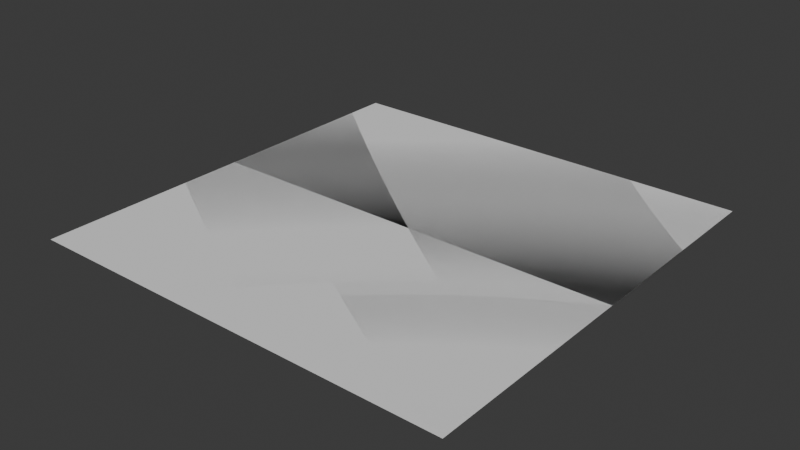 # Source: WhatsAppMesh.blend  (saved by Blender 4.2.66; exported with 4.5.12 LTS)
import bpy
from mathutils import Matrix  # noqa: F401  (used for matrix-valued properties, if any)

bpy.ops.wm.read_factory_settings(use_empty=True)
scene = bpy.context.scene
scene.name = 'Scene'

# ---- collections
col_collection = bpy.data.collections.new('Collection'); scene.collection.children.link(col_collection)

# ---- node groups
ng_smooth_by_angle = bpy.data.node_groups.new('Smooth by Angle', 'GeometryNodeTree')
_s = ng_smooth_by_angle.interface.new_socket(name='Mesh', in_out='OUTPUT', socket_type='NodeSocketGeometry')
_s = ng_smooth_by_angle.interface.new_socket(name='Mesh', in_out='INPUT', socket_type='NodeSocketGeometry')
_s = ng_smooth_by_angle.interface.new_socket(name='Angle', in_out='INPUT', socket_type='NodeSocketFloat')
_s.subtype = 'ANGLE'
_s.default_value = 0.5236
_s.min_value = 0.0
_s.max_value = 3.142
_s.description = 'Maximum face angle for smooth edges'
_s = ng_smooth_by_angle.interface.new_socket(name='Ignore Sharpness', in_out='INPUT', socket_type='NodeSocketBool')
_s.force_non_field = True
ng_smooth_by_angle.description = 'Set the sharpness of mesh edges based on the angle between the neighboring faces'
ng_smooth_by_angle.is_modifier = True
_N = ng_smooth_by_angle.nodes; _L = ng_smooth_by_angle.links
n0 = _N.new('GeometryNodeSetShadeSmooth'); n0.name = 'Set Shade Smooth'; n0.location = (120, -80)
n0.domain = 'EDGE'
n1 = _N.new('GeometryNodeSetShadeSmooth'); n1.name = 'Set Shade Smooth.001'; n1.location = (300, -80)
n2 = _N.new('NodeGroupOutput'); n2.name = 'Group Output'; n2.location = (480, -80)
n3 = _N.new('GeometryNodeInputMeshEdgeAngle'); n3.name = 'Edge Angle'; n3.location = (-440, -240)
n4 = _N.new('NodeGroupInput'); n4.name = 'Group Input'; n4.location = (-80, -80)
n5 = _N.new('GeometryNodeInputEdgeSmooth'); n5.name = 'Is Edge Smooth'; n5.location = (-260, -120)
n6 = _N.new('GeometryNodeInputShadeSmooth'); n6.name = 'Is Shade Smooth'; n6.location = (-440, -397)
n7 = _N.new('FunctionNodeCompare'); n7.name = 'Compare'; n7.location = (-260, -260)
n7.operation = 'LESS_EQUAL'
n7.inputs[6].default_value = (0.0, 0.0, 0.0, 0.0)
n7.inputs[7].default_value = (0.0, 0.0, 0.0, 0.0)
n8 = _N.new('FunctionNodeBooleanMath'); n8.name = 'Boolean Math.001'; n8.location = (-80, -260)
n9 = _N.new('NodeGroupInput'); n9.name = 'Group Input.001'; n9.location = (-440, -329)
n10 = _N.new('NodeGroupInput'); n10.name = 'Group Input.002'; n10.location = (-259, -189)
n11 = _N.new('FunctionNodeBooleanMath'); n11.name = 'Boolean Math'; n11.location = (-80, -149)
n11.operation = 'OR'
n12 = _N.new('FunctionNodeBooleanMath'); n12.name = 'Boolean Math.002'; n12.location = (-260, -380)
n12.operation = 'OR'
n13 = _N.new('NodeGroupInput'); n13.name = 'Group Input.003'; n13.location = (-440, -460)
_L.new(n3.outputs[0], n7.inputs[0])
_L.new(n1.outputs[0], n2.inputs[0])
_L.new(n9.outputs[1], n7.inputs[1])
_L.new(n7.outputs[0], n8.inputs[0])
_L.new(n4.outputs[0], n0.inputs[0])
_L.new(n0.outputs[0], n1.inputs[0])
_L.new(n8.outputs[0], n0.inputs[2])
_L.new(n10.outputs[2], n11.inputs[1])
_L.new(n5.outputs[0], n11.inputs[0])
_L.new(n11.outputs[0], n0.inputs[1])
_L.new(n13.outputs[2], n12.inputs[1])
_L.new(n6.outputs[0], n12.inputs[0])
_L.new(n12.outputs[0], n8.inputs[1])
n2.is_active_output = True

# ---- world
world_world = bpy.data.worlds.new('World'); scene.world = world_world
world_world.use_nodes = True; world_world.node_tree.nodes.clear()
_N = world_world.node_tree.nodes; _L = world_world.node_tree.links
n0 = _N.new('ShaderNodeOutputWorld'); n0.name = 'World Output'; n0.location = (300, 300)
n1 = _N.new('ShaderNodeBackground'); n1.name = 'Background'; n1.location = (10, 300)
n1.inputs[0].default_value = (0.05088, 0.05088, 0.05088, 1.0)
_L.new(n1.outputs[0], n0.inputs[0])
n0.is_active_output = True
world_world.color = (0.05088, 0.05088, 0.05088)
world_world.sun_shadow_jitter_overblur = 0.0

# ---- meshes
me_plane = bpy.data.meshes.new('Plane')
me_plane.from_pydata([(-1.0, -1.0, 0.0), (1.0, -1.0, 0.0), (-1.0, 1.0, 0.0), (1.0, 1.0, 0.0), (-1.0, 1.0, -3.576e-07), (1.0, 1.0, -3.576e-07), (-1.0, -1.0, 3.576e-07), (1.0, -1.0, 3.576e-07)], [], [(0, 1, 3, 2), (4, 5, 7, 6)])
me_plane.polygons.foreach_set('use_smooth', [True] * 2)
_uv = me_plane.uv_layers.new(name='UVMap')
_uv.uv.foreach_set('vector', [0.0, 0.0, 1.0, 0.0, 1.0, 1.0, 0.0, 1.0, 1.0, 1.0, 8.515e-08, 1.0, -8.515e-08, 5.96e-08, 1.0, 0.0])
me_plane.update()

# ---- objects
ob_plane = bpy.data.objects.new('Plane', me_plane)

# ---- transforms, parenting, visibility, modifiers, constraints
ob_plane.location = (0.0, 0.0, 0.0)
_m = ob_plane.modifiers.new('Smooth by Angle', 'NODES')
_m.node_group = ng_smooth_by_angle
_m.use_pin_to_last = True
_m.show_group_selector = False

# ---- collection membership
col_collection.objects.link(ob_plane)

# ---- scene / render settings (as saved in the file)
scene.frame_start = 1; scene.frame_end = 250; scene.frame_set(2)
scene.render.engine = 'BLENDER_EEVEE_NEXT'
bpy.context.view_layer.update()

# ---- added for rendering (the .blend has no active camera and no usable light): camera, sun
cam_auto = bpy.data.cameras.new('AutoCamera')
cam_auto.lens = 50.0
cam_auto.sensor_width = 36.0
cam_auto.clip_end = 1000.0
ob_auto_camera = bpy.data.objects.new('AutoCamera', cam_auto)
scene.collection.objects.link(ob_auto_camera)
ob_auto_camera.location = (2.61693, -3.14032, 2.09354)
ob_auto_camera.rotation_euler = (1.09748, -7.21219e-08, 0.694738)
scene.camera = ob_auto_camera
light_auto_sun = bpy.data.lights.new('AutoSun', 'SUN')
light_auto_sun.energy = 3.0
light_auto_sun.angle = 0.0523599
ob_auto_sun = bpy.data.objects.new('AutoSun', light_auto_sun)
scene.collection.objects.link(ob_auto_sun)
ob_auto_sun.rotation_euler = (0.872665, 0.174533, 0.523599)
bpy.context.view_layer.update()
